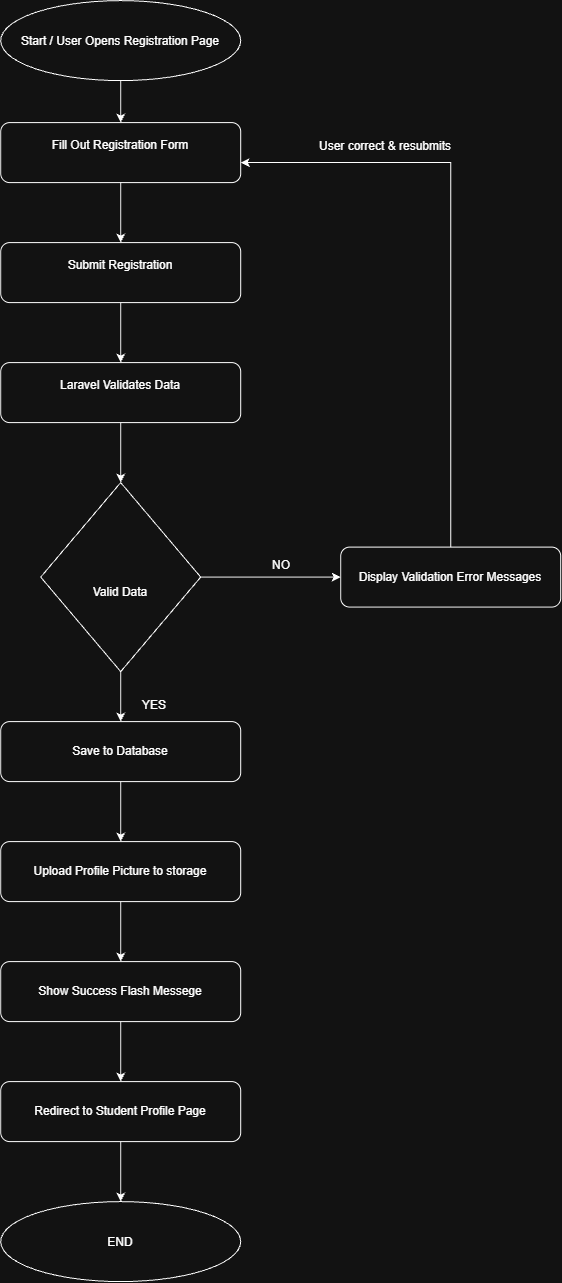

The diagram above was exported from draw.io. Its source (the exported page's mxGraphModel, read from the mxfile embedded in the PNG):
<mxGraphModel dx="1212" dy="675" grid="1" gridSize="10" guides="1" tooltips="1" connect="1" arrows="1" fold="1" page="1" pageScale="1" pageWidth="850" pageHeight="1100" math="0" shadow="0">
  <root>
    <mxCell id="0" />
    <mxCell id="1" parent="0" />
    <mxCell id="H1Rj9sQsaVMXVCtZeLgb-1" parent="1" style="ellipse;whiteSpace=wrap;html=1;shapeInside=1;" value="&lt;br&gt;Start / User Opens Registration Page&lt;br&gt;&lt;div&gt;&lt;br/&gt;&lt;/div&gt;" vertex="1">
      <mxGeometry height="80" width="240" x="240" y="119" as="geometry" />
    </mxCell>
    <mxCell id="H1Rj9sQsaVMXVCtZeLgb-6" edge="1" parent="1" source="H1Rj9sQsaVMXVCtZeLgb-1" style="endArrow=classic;html=1;rounded=0;exitX=0.5;exitY=1;exitDx=0;exitDy=0;" value="">
      <mxGeometry height="50" relative="1" width="50" as="geometry">
        <mxPoint x="360" y="201" as="sourcePoint" />
        <mxPoint x="360" y="241" as="targetPoint" />
      </mxGeometry>
    </mxCell>
    <mxCell id="H1Rj9sQsaVMXVCtZeLgb-8" parent="1" style="rounded=1;whiteSpace=wrap;html=1;" value="&#10;Fill Out Registration Form&#10;&#10;" vertex="1">
      <mxGeometry height="60" width="240" x="240" y="241" as="geometry" />
    </mxCell>
    <mxCell id="H1Rj9sQsaVMXVCtZeLgb-9" edge="1" parent="1" source="H1Rj9sQsaVMXVCtZeLgb-8" style="endArrow=classic;html=1;rounded=0;exitX=0.5;exitY=1;exitDx=0;exitDy=0;" value="">
      <mxGeometry height="50" relative="1" width="50" as="geometry">
        <mxPoint x="290" y="361" as="sourcePoint" />
        <mxPoint x="360" y="361" as="targetPoint" />
      </mxGeometry>
    </mxCell>
    <mxCell id="H1Rj9sQsaVMXVCtZeLgb-12" edge="1" parent="1" source="H1Rj9sQsaVMXVCtZeLgb-10" style="edgeStyle=orthogonalEdgeStyle;rounded=0;orthogonalLoop=1;jettySize=auto;html=1;">
      <mxGeometry relative="1" as="geometry">
        <mxPoint x="360" y="481" as="targetPoint" />
      </mxGeometry>
    </mxCell>
    <mxCell id="H1Rj9sQsaVMXVCtZeLgb-10" parent="1" style="rounded=1;whiteSpace=wrap;html=1;" value="&#10;Submit Registration&#10;&#10;" vertex="1">
      <mxGeometry height="60" width="240" x="240" y="361" as="geometry" />
    </mxCell>
    <mxCell id="H1Rj9sQsaVMXVCtZeLgb-14" edge="1" parent="1" source="H1Rj9sQsaVMXVCtZeLgb-13" style="edgeStyle=orthogonalEdgeStyle;rounded=0;orthogonalLoop=1;jettySize=auto;html=1;">
      <mxGeometry relative="1" as="geometry">
        <mxPoint x="360" y="601" as="targetPoint" />
      </mxGeometry>
    </mxCell>
    <mxCell id="H1Rj9sQsaVMXVCtZeLgb-13" parent="1" style="rounded=1;whiteSpace=wrap;html=1;" value="&#10;Laravel Validates Data&#10;&#10;" vertex="1">
      <mxGeometry height="60" width="240" x="240" y="481" as="geometry" />
    </mxCell>
    <mxCell id="H1Rj9sQsaVMXVCtZeLgb-16" edge="1" parent="1" source="H1Rj9sQsaVMXVCtZeLgb-15" style="edgeStyle=orthogonalEdgeStyle;rounded=0;orthogonalLoop=1;jettySize=auto;html=1;" target="H1Rj9sQsaVMXVCtZeLgb-17">
      <mxGeometry relative="1" as="geometry">
        <mxPoint x="560" y="695.5" as="targetPoint" />
      </mxGeometry>
    </mxCell>
    <mxCell id="H1Rj9sQsaVMXVCtZeLgb-20" edge="1" parent="1" source="H1Rj9sQsaVMXVCtZeLgb-15" style="edgeStyle=orthogonalEdgeStyle;rounded=0;orthogonalLoop=1;jettySize=auto;html=1;" target="H1Rj9sQsaVMXVCtZeLgb-21">
      <mxGeometry relative="1" as="geometry">
        <mxPoint x="360" y="840" as="targetPoint" />
      </mxGeometry>
    </mxCell>
    <mxCell id="H1Rj9sQsaVMXVCtZeLgb-15" parent="1" style="rhombus;whiteSpace=wrap;html=1;shapeInside=1;" value="&#10;Valid Data&#10;&#10;" vertex="1">
      <mxGeometry height="189" width="160" x="280" y="601" as="geometry" />
    </mxCell>
    <mxCell id="H1Rj9sQsaVMXVCtZeLgb-19" edge="1" parent="1" style="edgeStyle=orthogonalEdgeStyle;rounded=0;orthogonalLoop=1;jettySize=auto;html=1;entryX=1;entryY=0.5;entryDx=0;entryDy=0;">
      <mxGeometry relative="1" as="geometry">
        <Array as="points">
          <mxPoint x="690" y="281" />
        </Array>
        <mxPoint x="690" y="675.5" as="sourcePoint" />
        <mxPoint x="480" y="281" as="targetPoint" />
      </mxGeometry>
    </mxCell>
    <mxCell id="H1Rj9sQsaVMXVCtZeLgb-17" parent="1" style="rounded=1;whiteSpace=wrap;html=1;" value="Display Validation Error Messages" vertex="1">
      <mxGeometry height="60" width="220" x="580" y="665.5" as="geometry" />
    </mxCell>
    <mxCell id="H1Rj9sQsaVMXVCtZeLgb-22" edge="1" parent="1" source="H1Rj9sQsaVMXVCtZeLgb-21" style="edgeStyle=orthogonalEdgeStyle;rounded=0;orthogonalLoop=1;jettySize=auto;html=1;">
      <mxGeometry relative="1" as="geometry">
        <mxPoint x="360" y="960" as="targetPoint" />
      </mxGeometry>
    </mxCell>
    <mxCell id="H1Rj9sQsaVMXVCtZeLgb-21" parent="1" style="rounded=1;whiteSpace=wrap;html=1;" value="Save to Database" vertex="1">
      <mxGeometry height="60" width="240" x="240" y="840" as="geometry" />
    </mxCell>
    <mxCell id="H1Rj9sQsaVMXVCtZeLgb-24" edge="1" parent="1" source="H1Rj9sQsaVMXVCtZeLgb-23" style="edgeStyle=orthogonalEdgeStyle;rounded=0;orthogonalLoop=1;jettySize=auto;html=1;">
      <mxGeometry relative="1" as="geometry">
        <mxPoint x="360" y="1080" as="targetPoint" />
      </mxGeometry>
    </mxCell>
    <mxCell id="H1Rj9sQsaVMXVCtZeLgb-23" parent="1" style="rounded=1;whiteSpace=wrap;html=1;" value="Upload Profile Picture to storage" vertex="1">
      <mxGeometry height="60" width="240" x="240" y="960" as="geometry" />
    </mxCell>
    <mxCell id="H1Rj9sQsaVMXVCtZeLgb-26" edge="1" parent="1" source="H1Rj9sQsaVMXVCtZeLgb-25" style="edgeStyle=orthogonalEdgeStyle;rounded=0;orthogonalLoop=1;jettySize=auto;html=1;">
      <mxGeometry relative="1" as="geometry">
        <mxPoint x="360" y="1200" as="targetPoint" />
      </mxGeometry>
    </mxCell>
    <mxCell id="H1Rj9sQsaVMXVCtZeLgb-25" parent="1" style="rounded=1;whiteSpace=wrap;html=1;" value="Show Success Flash Messege" vertex="1">
      <mxGeometry height="60" width="240" x="240" y="1080" as="geometry" />
    </mxCell>
    <mxCell id="H1Rj9sQsaVMXVCtZeLgb-28" edge="1" parent="1" source="H1Rj9sQsaVMXVCtZeLgb-27" style="edgeStyle=orthogonalEdgeStyle;rounded=0;orthogonalLoop=1;jettySize=auto;html=1;" target="H1Rj9sQsaVMXVCtZeLgb-29">
      <mxGeometry relative="1" as="geometry">
        <mxPoint x="360" y="1320" as="targetPoint" />
      </mxGeometry>
    </mxCell>
    <mxCell id="H1Rj9sQsaVMXVCtZeLgb-27" parent="1" style="rounded=1;whiteSpace=wrap;html=1;" value="Redirect to Student Profile Page" vertex="1">
      <mxGeometry height="60" width="240" x="240" y="1200" as="geometry" />
    </mxCell>
    <mxCell id="H1Rj9sQsaVMXVCtZeLgb-29" parent="1" style="ellipse;whiteSpace=wrap;html=1;shapeInside=1;" value="END" vertex="1">
      <mxGeometry height="80" width="240" x="240" y="1320" as="geometry" />
    </mxCell>
    <mxCell id="H1Rj9sQsaVMXVCtZeLgb-30" parent="1" style="text;whiteSpace=wrap;html=1;" value="YES" vertex="1">
      <mxGeometry height="40" width="60" x="380" y="810" as="geometry" />
    </mxCell>
    <mxCell id="H1Rj9sQsaVMXVCtZeLgb-31" parent="1" style="text;whiteSpace=wrap;html=1;" value="NO" vertex="1">
      <mxGeometry height="40" width="50" x="510" y="670" as="geometry" />
    </mxCell>
    <mxCell id="H1Rj9sQsaVMXVCtZeLgb-32" parent="1" style="text;html=1;whiteSpace=wrap;strokeColor=none;fillColor=none;align=center;verticalAlign=middle;rounded=0;" value="User correct &amp;amp; resubmits" vertex="1">
      <mxGeometry height="30" width="190" x="530" y="250" as="geometry" />
    </mxCell>
  </root>
</mxGraphModel>